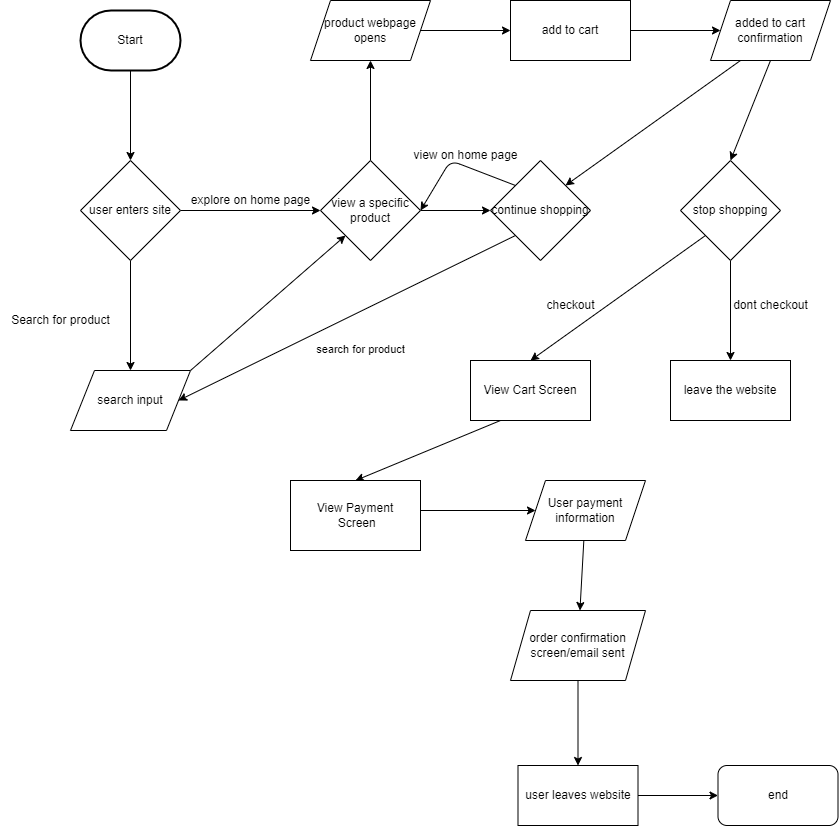

The diagram above was exported from draw.io. Its source (the exported page's mxGraphModel, read from the mxfile embedded in the PNG):
<mxGraphModel dx="1536" dy="909" grid="1" gridSize="10" guides="1" tooltips="1" connect="1" arrows="1" fold="1" page="1" pageScale="1" pageWidth="850" pageHeight="1100" math="0" shadow="0">
  <root>
    <mxCell id="0" />
    <mxCell id="1" parent="0" />
    <mxCell id="5" style="edgeStyle=none;html=1;exitX=0.5;exitY=1;exitDx=0;exitDy=0;exitPerimeter=0;" edge="1" parent="1" source="3">
      <mxGeometry relative="1" as="geometry">
        <mxPoint x="170" y="240" as="targetPoint" />
      </mxGeometry>
    </mxCell>
    <mxCell id="3" value="Start" style="strokeWidth=2;html=1;shape=mxgraph.flowchart.terminator;whiteSpace=wrap;" vertex="1" parent="1">
      <mxGeometry x="120" y="90" width="100" height="60" as="geometry" />
    </mxCell>
    <mxCell id="8" style="edgeStyle=none;html=1;exitX=0.5;exitY=1;exitDx=0;exitDy=0;" edge="1" parent="1" source="7">
      <mxGeometry relative="1" as="geometry">
        <mxPoint x="170" y="450" as="targetPoint" />
      </mxGeometry>
    </mxCell>
    <mxCell id="9" style="edgeStyle=none;html=1;exitX=1;exitY=0.5;exitDx=0;exitDy=0;" edge="1" parent="1" source="7">
      <mxGeometry relative="1" as="geometry">
        <mxPoint x="360" y="290" as="targetPoint" />
      </mxGeometry>
    </mxCell>
    <mxCell id="7" value="user enters site" style="rhombus;whiteSpace=wrap;html=1;" vertex="1" parent="1">
      <mxGeometry x="120" y="240" width="100" height="100" as="geometry" />
    </mxCell>
    <mxCell id="10" value="Search for product" style="text;html=1;align=center;verticalAlign=middle;resizable=0;points=[];autosize=1;strokeColor=none;fillColor=none;" vertex="1" parent="1">
      <mxGeometry x="40" y="385" width="120" height="30" as="geometry" />
    </mxCell>
    <mxCell id="11" value="explore on home page" style="text;html=1;align=center;verticalAlign=middle;resizable=0;points=[];autosize=1;strokeColor=none;fillColor=none;" vertex="1" parent="1">
      <mxGeometry x="220" y="265" width="140" height="30" as="geometry" />
    </mxCell>
    <mxCell id="14" style="edgeStyle=none;html=1;exitX=1;exitY=0;exitDx=0;exitDy=0;entryX=0;entryY=1;entryDx=0;entryDy=0;" edge="1" parent="1" source="12" target="15">
      <mxGeometry relative="1" as="geometry">
        <mxPoint x="360" y="320" as="targetPoint" />
      </mxGeometry>
    </mxCell>
    <mxCell id="12" value="search input" style="shape=parallelogram;perimeter=parallelogramPerimeter;whiteSpace=wrap;html=1;dashed=0;" vertex="1" parent="1">
      <mxGeometry x="110" y="450" width="120" height="60" as="geometry" />
    </mxCell>
    <mxCell id="17" value="" style="edgeStyle=none;html=1;exitX=1;exitY=0.5;exitDx=0;exitDy=0;entryX=1;entryY=0.5;entryDx=0;entryDy=0;" edge="1" parent="1" source="15" target="15">
      <mxGeometry relative="1" as="geometry">
        <mxPoint x="530" y="290" as="targetPoint" />
      </mxGeometry>
    </mxCell>
    <mxCell id="23" value="" style="edgeStyle=none;html=1;" edge="1" parent="1" source="15" target="22">
      <mxGeometry relative="1" as="geometry" />
    </mxCell>
    <mxCell id="35" value="" style="edgeStyle=none;html=1;" edge="1" parent="1" source="15">
      <mxGeometry relative="1" as="geometry">
        <mxPoint x="530" y="290" as="targetPoint" />
      </mxGeometry>
    </mxCell>
    <mxCell id="15" value="view a specific product" style="rhombus;whiteSpace=wrap;html=1;" vertex="1" parent="1">
      <mxGeometry x="360" y="240" width="100" height="100" as="geometry" />
    </mxCell>
    <mxCell id="33" style="edgeStyle=none;html=1;exitX=1;exitY=0.5;exitDx=0;exitDy=0;entryX=0;entryY=0.5;entryDx=0;entryDy=0;" edge="1" parent="1" source="22" target="31">
      <mxGeometry relative="1" as="geometry" />
    </mxCell>
    <mxCell id="22" value="product webpage opens" style="shape=parallelogram;perimeter=parallelogramPerimeter;whiteSpace=wrap;html=1;fixedSize=1;" vertex="1" parent="1">
      <mxGeometry x="350" y="80" width="120" height="60" as="geometry" />
    </mxCell>
    <mxCell id="30" value="" style="edgeStyle=none;html=1;" edge="1" parent="1" source="31" target="32">
      <mxGeometry relative="1" as="geometry" />
    </mxCell>
    <mxCell id="31" value="add to cart" style="whiteSpace=wrap;html=1;" vertex="1" parent="1">
      <mxGeometry x="550" y="80" width="120" height="60" as="geometry" />
    </mxCell>
    <mxCell id="36" style="edgeStyle=none;html=1;exitX=0.25;exitY=1;exitDx=0;exitDy=0;entryX=1;entryY=0;entryDx=0;entryDy=0;" edge="1" parent="1" source="32" target="38">
      <mxGeometry relative="1" as="geometry">
        <mxPoint x="590" y="260" as="targetPoint" />
      </mxGeometry>
    </mxCell>
    <mxCell id="50" style="edgeStyle=none;html=1;exitX=0.5;exitY=1;exitDx=0;exitDy=0;entryX=0.5;entryY=0;entryDx=0;entryDy=0;" edge="1" parent="1" source="32" target="49">
      <mxGeometry relative="1" as="geometry" />
    </mxCell>
    <mxCell id="32" value="added to cart confirmation" style="shape=parallelogram;perimeter=parallelogramPerimeter;whiteSpace=wrap;html=1;fixedSize=1;" vertex="1" parent="1">
      <mxGeometry x="750" y="80" width="120" height="60" as="geometry" />
    </mxCell>
    <mxCell id="39" style="edgeStyle=none;html=1;exitX=0;exitY=1;exitDx=0;exitDy=0;entryX=1;entryY=0.5;entryDx=0;entryDy=0;" edge="1" parent="1" source="38" target="12">
      <mxGeometry relative="1" as="geometry" />
    </mxCell>
    <mxCell id="40" value="search for product" style="edgeLabel;html=1;align=center;verticalAlign=middle;resizable=0;points=[];" vertex="1" connectable="0" parent="39">
      <mxGeometry x="0.2687" y="9" relative="1" as="geometry">
        <mxPoint x="55" as="offset" />
      </mxGeometry>
    </mxCell>
    <mxCell id="41" style="edgeStyle=none;html=1;exitX=0;exitY=0;exitDx=0;exitDy=0;entryX=1;entryY=0.5;entryDx=0;entryDy=0;" edge="1" parent="1" source="38" target="15">
      <mxGeometry relative="1" as="geometry">
        <Array as="points">
          <mxPoint x="490" y="240" />
        </Array>
      </mxGeometry>
    </mxCell>
    <mxCell id="38" value="continue shopping" style="rhombus;whiteSpace=wrap;html=1;" vertex="1" parent="1">
      <mxGeometry x="530" y="240" width="100" height="100" as="geometry" />
    </mxCell>
    <mxCell id="42" value="view on home page" style="text;html=1;align=center;verticalAlign=middle;resizable=0;points=[];autosize=1;strokeColor=none;fillColor=none;" vertex="1" parent="1">
      <mxGeometry x="440" y="220" width="130" height="30" as="geometry" />
    </mxCell>
    <mxCell id="52" value="" style="edgeStyle=none;html=1;" edge="1" parent="1" source="49" target="51">
      <mxGeometry relative="1" as="geometry" />
    </mxCell>
    <mxCell id="56" style="edgeStyle=none;html=1;exitX=0;exitY=1;exitDx=0;exitDy=0;entryX=0.5;entryY=0;entryDx=0;entryDy=0;" edge="1" parent="1" source="49">
      <mxGeometry relative="1" as="geometry">
        <mxPoint x="570" y="440" as="targetPoint" />
      </mxGeometry>
    </mxCell>
    <mxCell id="49" value="stop shopping" style="rhombus;whiteSpace=wrap;html=1;" vertex="1" parent="1">
      <mxGeometry x="720" y="240" width="100" height="100" as="geometry" />
    </mxCell>
    <mxCell id="51" value="leave the website" style="whiteSpace=wrap;html=1;" vertex="1" parent="1">
      <mxGeometry x="710" y="440" width="120" height="60" as="geometry" />
    </mxCell>
    <mxCell id="53" value="dont checkout" style="text;html=1;align=center;verticalAlign=middle;resizable=0;points=[];autosize=1;strokeColor=none;fillColor=none;" vertex="1" parent="1">
      <mxGeometry x="760" y="370" width="100" height="30" as="geometry" />
    </mxCell>
    <mxCell id="60" style="edgeStyle=none;html=1;exitX=0.25;exitY=1;exitDx=0;exitDy=0;entryX=0.5;entryY=0;entryDx=0;entryDy=0;" edge="1" parent="1" source="63">
      <mxGeometry relative="1" as="geometry">
        <mxPoint x="540" y="500" as="sourcePoint" />
        <mxPoint x="395" y="560" as="targetPoint" />
      </mxGeometry>
    </mxCell>
    <mxCell id="57" value="checkout" style="text;html=1;align=center;verticalAlign=middle;resizable=0;points=[];autosize=1;strokeColor=none;fillColor=none;" vertex="1" parent="1">
      <mxGeometry x="575" y="370" width="70" height="30" as="geometry" />
    </mxCell>
    <mxCell id="62" value="" style="edgeStyle=none;html=1;" edge="1" parent="1" target="61">
      <mxGeometry relative="1" as="geometry">
        <mxPoint x="460" y="590" as="sourcePoint" />
      </mxGeometry>
    </mxCell>
    <mxCell id="66" value="" style="edgeStyle=none;html=1;" edge="1" parent="1" source="61" target="65">
      <mxGeometry relative="1" as="geometry" />
    </mxCell>
    <mxCell id="61" value="User payment information" style="shape=parallelogram;perimeter=parallelogramPerimeter;whiteSpace=wrap;html=1;fixedSize=1;" vertex="1" parent="1">
      <mxGeometry x="565" y="560" width="120" height="60" as="geometry" />
    </mxCell>
    <mxCell id="63" value="View Cart Screen" style="whiteSpace=wrap;html=1;" vertex="1" parent="1">
      <mxGeometry x="510" y="440" width="120" height="60" as="geometry" />
    </mxCell>
    <mxCell id="64" value="View Payment&lt;br&gt;&amp;nbsp;Screen" style="whiteSpace=wrap;html=1;" vertex="1" parent="1">
      <mxGeometry x="330" y="560" width="130" height="70" as="geometry" />
    </mxCell>
    <mxCell id="69" value="" style="edgeStyle=none;html=1;" edge="1" parent="1" source="65" target="68">
      <mxGeometry relative="1" as="geometry" />
    </mxCell>
    <mxCell id="65" value="order confirmation screen/email sent" style="shape=parallelogram;perimeter=parallelogramPerimeter;whiteSpace=wrap;html=1;fixedSize=1;" vertex="1" parent="1">
      <mxGeometry x="550" y="690" width="135" height="70" as="geometry" />
    </mxCell>
    <mxCell id="71" value="" style="edgeStyle=none;html=1;" edge="1" parent="1" source="68" target="70">
      <mxGeometry relative="1" as="geometry" />
    </mxCell>
    <mxCell id="68" value="user leaves website" style="whiteSpace=wrap;html=1;" vertex="1" parent="1">
      <mxGeometry x="557.5" y="845" width="120" height="60" as="geometry" />
    </mxCell>
    <mxCell id="70" value="end" style="rounded=1;whiteSpace=wrap;html=1;" vertex="1" parent="1">
      <mxGeometry x="757.5" y="845" width="120" height="60" as="geometry" />
    </mxCell>
  </root>
</mxGraphModel>